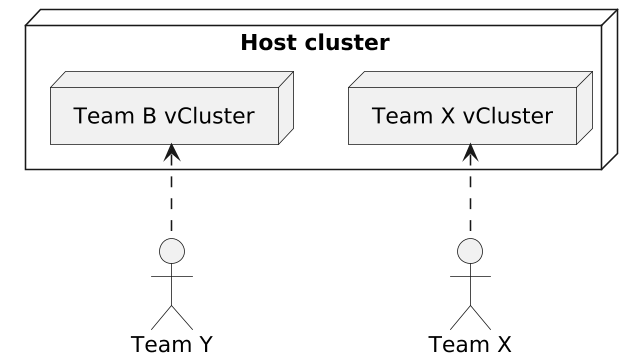

The diagram above was rendered by PlantUML. Its source (embedded in the PNG):
@startuml
skinparam dpi 150
node "Host cluster" {
 node "Team X vCluster" as vclusterx
 node "Team B vCluster" as vclustery
}
actor "Team X" as teamx
actor "Team Y" as teamy
teamx .up.> vclusterx
teamy .up.> vclustery
@enduml